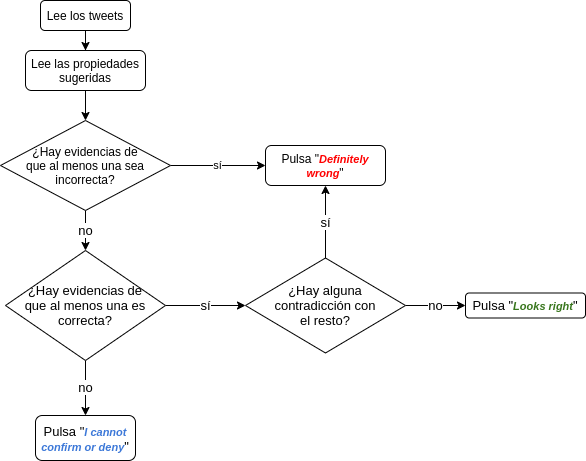

The diagram above was exported from draw.io. Its source (the exported page's mxGraphModel, read from the mxfile embedded in the PNG):
<mxGraphModel dx="813" dy="477" grid="0" gridSize="10" guides="1" tooltips="1" connect="1" arrows="1" fold="1" page="1" pageScale="1" pageWidth="600" pageHeight="500" math="0" shadow="0">
  <root>
    <mxCell id="WIyWlLk6GJQsqaUBKTNV-0" />
    <mxCell id="WIyWlLk6GJQsqaUBKTNV-1" parent="WIyWlLk6GJQsqaUBKTNV-0" />
    <mxCell id="dv4555ZNMNMnjeSA5_5f-15" value="" style="edgeStyle=orthogonalEdgeStyle;rounded=0;orthogonalLoop=1;jettySize=auto;html=1;endArrow=classic;endFill=1;fontSize=13;" parent="WIyWlLk6GJQsqaUBKTNV-1" source="WIyWlLk6GJQsqaUBKTNV-3" target="dv4555ZNMNMnjeSA5_5f-0" edge="1">
      <mxGeometry relative="1" as="geometry" />
    </mxCell>
    <mxCell id="WIyWlLk6GJQsqaUBKTNV-3" value="Lee los tweets" style="rounded=1;whiteSpace=wrap;html=1;fontSize=12;glass=0;strokeWidth=1;shadow=0;" parent="WIyWlLk6GJQsqaUBKTNV-1" vertex="1">
      <mxGeometry x="48" y="20" width="90" height="30" as="geometry" />
    </mxCell>
    <mxCell id="dv4555ZNMNMnjeSA5_5f-2" value="" style="edgeStyle=orthogonalEdgeStyle;rounded=0;orthogonalLoop=1;jettySize=auto;html=1;" parent="WIyWlLk6GJQsqaUBKTNV-1" source="dv4555ZNMNMnjeSA5_5f-0" target="dv4555ZNMNMnjeSA5_5f-1" edge="1">
      <mxGeometry relative="1" as="geometry" />
    </mxCell>
    <mxCell id="dv4555ZNMNMnjeSA5_5f-0" value="Lee las propiedades sugeridas" style="rounded=1;whiteSpace=wrap;html=1;" parent="WIyWlLk6GJQsqaUBKTNV-1" vertex="1">
      <mxGeometry x="33" y="70" width="120" height="40" as="geometry" />
    </mxCell>
    <mxCell id="dv4555ZNMNMnjeSA5_5f-4" value="sí" style="edgeStyle=orthogonalEdgeStyle;rounded=0;orthogonalLoop=1;jettySize=auto;html=1;endArrow=classic;endFill=1;" parent="WIyWlLk6GJQsqaUBKTNV-1" source="dv4555ZNMNMnjeSA5_5f-1" target="dv4555ZNMNMnjeSA5_5f-3" edge="1">
      <mxGeometry relative="1" as="geometry" />
    </mxCell>
    <mxCell id="dv4555ZNMNMnjeSA5_5f-7" value="no" style="edgeStyle=orthogonalEdgeStyle;rounded=0;orthogonalLoop=1;jettySize=auto;html=1;endArrow=classic;endFill=1;fontSize=13;" parent="WIyWlLk6GJQsqaUBKTNV-1" source="dv4555ZNMNMnjeSA5_5f-1" target="dv4555ZNMNMnjeSA5_5f-6" edge="1">
      <mxGeometry relative="1" as="geometry" />
    </mxCell>
    <mxCell id="dv4555ZNMNMnjeSA5_5f-1" value="¿Hay evidencias de&lt;br&gt;que al menos una sea&lt;br&gt;incorrecta?" style="rhombus;whiteSpace=wrap;html=1;" parent="WIyWlLk6GJQsqaUBKTNV-1" vertex="1">
      <mxGeometry x="8" y="140" width="170" height="90" as="geometry" />
    </mxCell>
    <mxCell id="dv4555ZNMNMnjeSA5_5f-3" value="Pulsa &quot;&lt;span id=&quot;docs-internal-guid-3bc8e757-7fff-453f-a0b6-3df8f1f5a5bb&quot;&gt;&lt;span style=&quot;font-family: &amp;#34;arial&amp;#34; ; color: rgb(255 , 0 , 0) ; background-color: transparent ; font-weight: 700 ; font-style: italic ; vertical-align: baseline&quot;&gt;&lt;font style=&quot;font-size: 11px&quot;&gt;Definitely wrong&lt;/font&gt;&lt;/span&gt;&lt;/span&gt;&quot;" style="rounded=1;whiteSpace=wrap;html=1;" parent="WIyWlLk6GJQsqaUBKTNV-1" vertex="1">
      <mxGeometry x="273" y="165" width="120" height="40" as="geometry" />
    </mxCell>
    <mxCell id="dv4555ZNMNMnjeSA5_5f-9" value="sí" style="edgeStyle=orthogonalEdgeStyle;rounded=0;orthogonalLoop=1;jettySize=auto;html=1;endArrow=classic;endFill=1;fontSize=13;" parent="WIyWlLk6GJQsqaUBKTNV-1" source="dv4555ZNMNMnjeSA5_5f-6" target="dv4555ZNMNMnjeSA5_5f-8" edge="1">
      <mxGeometry relative="1" as="geometry" />
    </mxCell>
    <mxCell id="dv4555ZNMNMnjeSA5_5f-14" value="no" style="edgeStyle=orthogonalEdgeStyle;rounded=0;orthogonalLoop=1;jettySize=auto;html=1;endArrow=classic;endFill=1;fontSize=13;" parent="WIyWlLk6GJQsqaUBKTNV-1" source="dv4555ZNMNMnjeSA5_5f-6" target="dv4555ZNMNMnjeSA5_5f-13" edge="1">
      <mxGeometry relative="1" as="geometry" />
    </mxCell>
    <mxCell id="dv4555ZNMNMnjeSA5_5f-6" value="¿Hay evidencias de&lt;br&gt;que al menos una es&lt;br&gt;correcta?" style="rhombus;whiteSpace=wrap;html=1;fontSize=13;" parent="WIyWlLk6GJQsqaUBKTNV-1" vertex="1">
      <mxGeometry x="13" y="270" width="160" height="110" as="geometry" />
    </mxCell>
    <mxCell id="dv4555ZNMNMnjeSA5_5f-10" value="sí" style="edgeStyle=orthogonalEdgeStyle;rounded=0;orthogonalLoop=1;jettySize=auto;html=1;endArrow=classic;endFill=1;fontSize=13;" parent="WIyWlLk6GJQsqaUBKTNV-1" source="dv4555ZNMNMnjeSA5_5f-8" target="dv4555ZNMNMnjeSA5_5f-3" edge="1">
      <mxGeometry relative="1" as="geometry" />
    </mxCell>
    <mxCell id="dv4555ZNMNMnjeSA5_5f-12" value="no" style="edgeStyle=orthogonalEdgeStyle;rounded=0;orthogonalLoop=1;jettySize=auto;html=1;endArrow=classic;endFill=1;fontSize=13;" parent="WIyWlLk6GJQsqaUBKTNV-1" source="dv4555ZNMNMnjeSA5_5f-8" target="dv4555ZNMNMnjeSA5_5f-11" edge="1">
      <mxGeometry relative="1" as="geometry" />
    </mxCell>
    <mxCell id="dv4555ZNMNMnjeSA5_5f-8" value="¿Hay alguna&lt;br&gt;contradicción con&lt;br&gt;el resto?" style="rhombus;whiteSpace=wrap;html=1;fontSize=13;" parent="WIyWlLk6GJQsqaUBKTNV-1" vertex="1">
      <mxGeometry x="253" y="277.5" width="160" height="95" as="geometry" />
    </mxCell>
    <mxCell id="dv4555ZNMNMnjeSA5_5f-11" value="Pulsa &quot;&lt;span id=&quot;docs-internal-guid-587142f2-7fff-b431-1f54-422e6e8047a6&quot;&gt;&lt;span style=&quot;font-family: &amp;#34;arial&amp;#34; ; color: rgb(56 , 118 , 29) ; background-color: transparent ; font-weight: 700 ; font-style: italic ; vertical-align: baseline&quot;&gt;&lt;font style=&quot;font-size: 11px&quot;&gt;Looks right&lt;/font&gt;&lt;/span&gt;&lt;/span&gt;&quot;" style="rounded=1;whiteSpace=wrap;html=1;fontSize=13;" parent="WIyWlLk6GJQsqaUBKTNV-1" vertex="1">
      <mxGeometry x="473" y="312.5" width="120" height="25" as="geometry" />
    </mxCell>
    <mxCell id="dv4555ZNMNMnjeSA5_5f-13" value="Pulsa &quot;&lt;font style=&quot;font-size: 11px&quot;&gt;&lt;span id=&quot;docs-internal-guid-f346366f-7fff-f36c-58d9-96e7842882f2&quot;&gt;&lt;span style=&quot;font-family: &amp;#34;arial&amp;#34; ; color: rgb(60 , 120 , 216) ; background-color: transparent ; font-weight: 700 ; font-style: italic ; vertical-align: baseline&quot;&gt;I cannot confirm or deny&lt;/span&gt;&lt;/span&gt;&lt;/font&gt;&quot;" style="rounded=1;whiteSpace=wrap;html=1;fontSize=13;" parent="WIyWlLk6GJQsqaUBKTNV-1" vertex="1">
      <mxGeometry x="43" y="435" width="100" height="45" as="geometry" />
    </mxCell>
  </root>
</mxGraphModel>